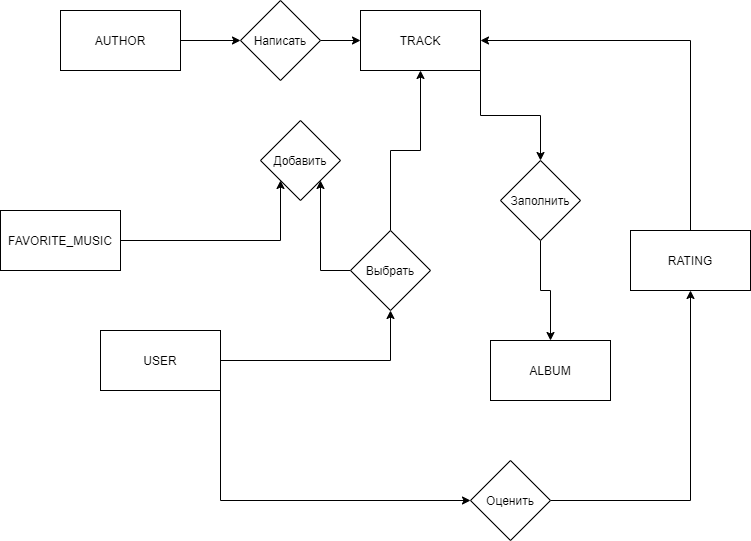

The diagram above was exported from draw.io. Its source (the exported page's mxGraphModel, read from the mxfile embedded in the PNG):
<mxGraphModel dx="1381" dy="795" grid="1" gridSize="10" guides="1" tooltips="1" connect="1" arrows="1" fold="1" page="1" pageScale="1" pageWidth="827" pageHeight="1169" math="0" shadow="0">
  <root>
    <mxCell id="0" />
    <mxCell id="1" parent="0" />
    <mxCell id="LwjhXsEWqQthn2KDOZ8P-5" style="edgeStyle=orthogonalEdgeStyle;rounded=0;orthogonalLoop=1;jettySize=auto;html=1;exitX=1;exitY=0.5;exitDx=0;exitDy=0;" edge="1" parent="1" source="LwjhXsEWqQthn2KDOZ8P-1" target="LwjhXsEWqQthn2KDOZ8P-2">
      <mxGeometry relative="1" as="geometry" />
    </mxCell>
    <mxCell id="LwjhXsEWqQthn2KDOZ8P-1" value="AUTHOR" style="rounded=0;whiteSpace=wrap;html=1;" vertex="1" parent="1">
      <mxGeometry x="90" y="160" width="120" height="60" as="geometry" />
    </mxCell>
    <mxCell id="LwjhXsEWqQthn2KDOZ8P-7" style="edgeStyle=orthogonalEdgeStyle;rounded=0;orthogonalLoop=1;jettySize=auto;html=1;exitX=1;exitY=0.5;exitDx=0;exitDy=0;entryX=0;entryY=0.5;entryDx=0;entryDy=0;" edge="1" parent="1" source="LwjhXsEWqQthn2KDOZ8P-2" target="LwjhXsEWqQthn2KDOZ8P-6">
      <mxGeometry relative="1" as="geometry" />
    </mxCell>
    <mxCell id="LwjhXsEWqQthn2KDOZ8P-2" value="Написать" style="rhombus;whiteSpace=wrap;html=1;" vertex="1" parent="1">
      <mxGeometry x="270" y="150" width="80" height="80" as="geometry" />
    </mxCell>
    <mxCell id="LwjhXsEWqQthn2KDOZ8P-20" style="edgeStyle=orthogonalEdgeStyle;rounded=0;orthogonalLoop=1;jettySize=auto;html=1;exitX=1;exitY=1;exitDx=0;exitDy=0;entryX=0.5;entryY=0;entryDx=0;entryDy=0;" edge="1" parent="1" source="LwjhXsEWqQthn2KDOZ8P-6" target="LwjhXsEWqQthn2KDOZ8P-19">
      <mxGeometry relative="1" as="geometry" />
    </mxCell>
    <mxCell id="LwjhXsEWqQthn2KDOZ8P-6" value="TRACK" style="rounded=0;whiteSpace=wrap;html=1;" vertex="1" parent="1">
      <mxGeometry x="390" y="160" width="120" height="60" as="geometry" />
    </mxCell>
    <mxCell id="LwjhXsEWqQthn2KDOZ8P-10" style="edgeStyle=orthogonalEdgeStyle;rounded=0;orthogonalLoop=1;jettySize=auto;html=1;entryX=0;entryY=1;entryDx=0;entryDy=0;" edge="1" parent="1" source="LwjhXsEWqQthn2KDOZ8P-8" target="LwjhXsEWqQthn2KDOZ8P-9">
      <mxGeometry relative="1" as="geometry" />
    </mxCell>
    <mxCell id="LwjhXsEWqQthn2KDOZ8P-8" value="FAVORITE_MUSIC" style="rounded=0;whiteSpace=wrap;html=1;" vertex="1" parent="1">
      <mxGeometry x="30" y="360" width="120" height="60" as="geometry" />
    </mxCell>
    <mxCell id="LwjhXsEWqQthn2KDOZ8P-9" value="Добавить" style="rhombus;whiteSpace=wrap;html=1;" vertex="1" parent="1">
      <mxGeometry x="290" y="270" width="80" height="80" as="geometry" />
    </mxCell>
    <mxCell id="LwjhXsEWqQthn2KDOZ8P-14" style="edgeStyle=orthogonalEdgeStyle;rounded=0;orthogonalLoop=1;jettySize=auto;html=1;exitX=1;exitY=0.5;exitDx=0;exitDy=0;entryX=0.5;entryY=1;entryDx=0;entryDy=0;" edge="1" parent="1" source="LwjhXsEWqQthn2KDOZ8P-12" target="LwjhXsEWqQthn2KDOZ8P-13">
      <mxGeometry relative="1" as="geometry" />
    </mxCell>
    <mxCell id="LwjhXsEWqQthn2KDOZ8P-24" style="edgeStyle=orthogonalEdgeStyle;rounded=0;orthogonalLoop=1;jettySize=auto;html=1;exitX=1;exitY=1;exitDx=0;exitDy=0;entryX=0;entryY=0.5;entryDx=0;entryDy=0;" edge="1" parent="1" source="LwjhXsEWqQthn2KDOZ8P-12" target="LwjhXsEWqQthn2KDOZ8P-23">
      <mxGeometry relative="1" as="geometry" />
    </mxCell>
    <mxCell id="LwjhXsEWqQthn2KDOZ8P-12" value="USER" style="rounded=0;whiteSpace=wrap;html=1;" vertex="1" parent="1">
      <mxGeometry x="130" y="480" width="120" height="60" as="geometry" />
    </mxCell>
    <mxCell id="LwjhXsEWqQthn2KDOZ8P-15" style="edgeStyle=orthogonalEdgeStyle;rounded=0;orthogonalLoop=1;jettySize=auto;html=1;exitX=0.5;exitY=0;exitDx=0;exitDy=0;entryX=0.5;entryY=1;entryDx=0;entryDy=0;" edge="1" parent="1" source="LwjhXsEWqQthn2KDOZ8P-13" target="LwjhXsEWqQthn2KDOZ8P-6">
      <mxGeometry relative="1" as="geometry">
        <Array as="points">
          <mxPoint x="420" y="300" />
          <mxPoint x="450" y="300" />
        </Array>
      </mxGeometry>
    </mxCell>
    <mxCell id="LwjhXsEWqQthn2KDOZ8P-17" style="edgeStyle=orthogonalEdgeStyle;rounded=0;orthogonalLoop=1;jettySize=auto;html=1;exitX=0;exitY=0.5;exitDx=0;exitDy=0;entryX=1;entryY=1;entryDx=0;entryDy=0;" edge="1" parent="1" source="LwjhXsEWqQthn2KDOZ8P-13" target="LwjhXsEWqQthn2KDOZ8P-9">
      <mxGeometry relative="1" as="geometry" />
    </mxCell>
    <mxCell id="LwjhXsEWqQthn2KDOZ8P-13" value="Выбрать" style="rhombus;whiteSpace=wrap;html=1;" vertex="1" parent="1">
      <mxGeometry x="380" y="380" width="80" height="80" as="geometry" />
    </mxCell>
    <mxCell id="LwjhXsEWqQthn2KDOZ8P-18" value="ALBUM" style="rounded=0;whiteSpace=wrap;html=1;" vertex="1" parent="1">
      <mxGeometry x="520" y="490" width="120" height="60" as="geometry" />
    </mxCell>
    <mxCell id="LwjhXsEWqQthn2KDOZ8P-21" style="edgeStyle=orthogonalEdgeStyle;rounded=0;orthogonalLoop=1;jettySize=auto;html=1;exitX=0.5;exitY=1;exitDx=0;exitDy=0;entryX=0.5;entryY=0;entryDx=0;entryDy=0;" edge="1" parent="1" source="LwjhXsEWqQthn2KDOZ8P-19" target="LwjhXsEWqQthn2KDOZ8P-18">
      <mxGeometry relative="1" as="geometry" />
    </mxCell>
    <mxCell id="LwjhXsEWqQthn2KDOZ8P-19" value="Заполнить" style="rhombus;whiteSpace=wrap;html=1;" vertex="1" parent="1">
      <mxGeometry x="530" y="310" width="80" height="80" as="geometry" />
    </mxCell>
    <mxCell id="LwjhXsEWqQthn2KDOZ8P-26" style="edgeStyle=orthogonalEdgeStyle;rounded=0;orthogonalLoop=1;jettySize=auto;html=1;exitX=0.5;exitY=0;exitDx=0;exitDy=0;entryX=1;entryY=0.5;entryDx=0;entryDy=0;" edge="1" parent="1" source="LwjhXsEWqQthn2KDOZ8P-22" target="LwjhXsEWqQthn2KDOZ8P-6">
      <mxGeometry relative="1" as="geometry" />
    </mxCell>
    <mxCell id="LwjhXsEWqQthn2KDOZ8P-22" value="RATING" style="rounded=0;whiteSpace=wrap;html=1;" vertex="1" parent="1">
      <mxGeometry x="660" y="380" width="120" height="60" as="geometry" />
    </mxCell>
    <mxCell id="LwjhXsEWqQthn2KDOZ8P-25" style="edgeStyle=orthogonalEdgeStyle;rounded=0;orthogonalLoop=1;jettySize=auto;html=1;exitX=1;exitY=0.5;exitDx=0;exitDy=0;entryX=0.5;entryY=1;entryDx=0;entryDy=0;" edge="1" parent="1" source="LwjhXsEWqQthn2KDOZ8P-23" target="LwjhXsEWqQthn2KDOZ8P-22">
      <mxGeometry relative="1" as="geometry" />
    </mxCell>
    <mxCell id="LwjhXsEWqQthn2KDOZ8P-23" value="Оценить" style="rhombus;whiteSpace=wrap;html=1;" vertex="1" parent="1">
      <mxGeometry x="500" y="610" width="80" height="80" as="geometry" />
    </mxCell>
  </root>
</mxGraphModel>